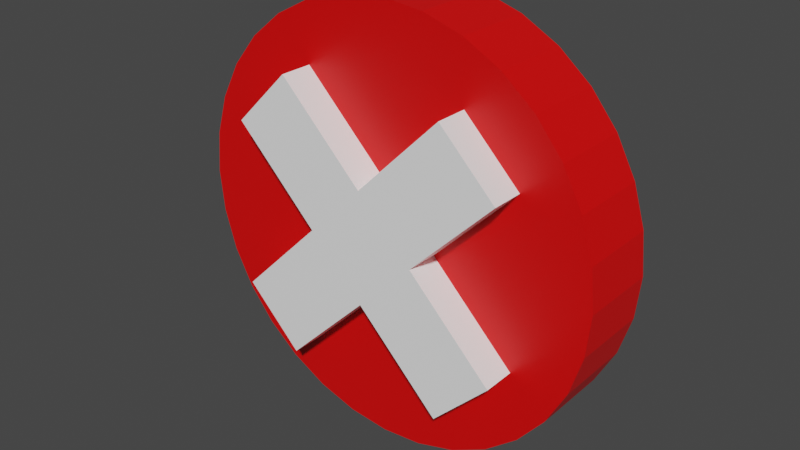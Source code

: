 # Source: SimpleWrongSymbol.blend  (saved by Blender 3.3.6; exported with 4.5.12 LTS)
import bpy
from mathutils import Matrix  # noqa: F401  (used for matrix-valued properties, if any)

bpy.ops.wm.read_factory_settings(use_empty=True)
scene = bpy.context.scene
scene.name = 'Scene'

# ---- collections
col_collection = bpy.data.collections.new('Collection'); scene.collection.children.link(col_collection)

# ---- materials (node trees are filled in below, after node groups)
mat_material_001 = bpy.data.materials.new('Material.001')
mat_material_001.use_transparent_shadow = False
mat_material_003 = bpy.data.materials.new('Material.003')
mat_material_003.use_transparent_shadow = False

# ---- material node trees
mat_material_001.use_nodes = True; mat_material_001.node_tree.nodes.clear()
_N = mat_material_001.node_tree.nodes; _L = mat_material_001.node_tree.links
n0 = _N.new('ShaderNodeBsdfPrincipled'); n0.name = 'Principled BSDF'; n0.location = (10, 300)
n0.distribution = 'GGX'
n0.subsurface_method = 'RANDOM_WALK_SKIN'
n0.inputs[0].default_value = (0.8, 0.0, 0.0, 1.0)
n0.inputs[3].default_value = 1.45
n0.inputs[27].default_value = (0.0, 0.0, 0.0, 1.0)
n0.inputs[28].default_value = 1.0
n1 = _N.new('ShaderNodeOutputMaterial'); n1.name = 'Material Output'; n1.location = (300, 300)
_L.new(n0.outputs[0], n1.inputs[0])
n1.is_active_output = True
mat_material_003.use_nodes = True; mat_material_003.node_tree.nodes.clear()
_N = mat_material_003.node_tree.nodes; _L = mat_material_003.node_tree.links
n0 = _N.new('ShaderNodeBsdfPrincipled'); n0.name = 'Principled BSDF'; n0.location = (10, 300)
n0.distribution = 'GGX'
n0.subsurface_method = 'RANDOM_WALK_SKIN'
n0.inputs[0].default_value = (1.0, 1.0, 1.0, 1.0)
n0.inputs[3].default_value = 1.45
n0.inputs[27].default_value = (0.0, 0.0, 0.0, 1.0)
n0.inputs[28].default_value = 1.0
n1 = _N.new('ShaderNodeOutputMaterial'); n1.name = 'Material Output'; n1.location = (300, 300)
_L.new(n0.outputs[0], n1.inputs[0])
n1.is_active_output = True

# ---- world
world_world = bpy.data.worlds.new('World'); scene.world = world_world
world_world.use_nodes = True; world_world.node_tree.nodes.clear()
_N = world_world.node_tree.nodes; _L = world_world.node_tree.links
n0 = _N.new('ShaderNodeOutputWorld'); n0.name = 'World Output'; n0.location = (300, 300)
n1 = _N.new('ShaderNodeBackground'); n1.name = 'Background'; n1.location = (10, 300)
n1.inputs[0].default_value = (0.05088, 0.05088, 0.05088, 1.0)
_L.new(n1.outputs[0], n0.inputs[0])
n0.is_active_output = True
world_world.color = (0.05088, 0.05088, 0.05088)
world_world.use_sun_shadow = False
world_world.sun_shadow_jitter_overblur = 0.0

# ---- meshes
me_circle = bpy.data.meshes.new('Circle')
me_circle.from_pydata([(0.0, 1.0, 0.0), (-0.2591, -0.007109, 0.5243), (-0.1951, 0.9808, 0.0), (0.003099, 0.2551, 0.5243), (-0.3827, 0.9239, 0.0), (-0.5556, 0.8315, 0.0), (-0.7071, 0.7071, 0.0), (0.003099, -0.2693, 0.5243), (-0.8315, 0.5556, 0.0), (0.2653, -0.007109, 0.5243), (-0.9239, 0.3827, 0.0), (-0.9808, 0.1951, 0.0), (-0.6525, 0.3863, 0.5243), (-1.0, 0.0, 0.0), (-0.3903, 0.6485, 0.5243), (-0.9808, -0.1951, 0.0), (-0.9239, -0.3827, 0.0), (-0.8315, -0.5556, 0.0), (0.3965, -0.6627, 0.5243), (-0.7071, -0.7071, 0.0), (0.6587, -0.4005, 0.5243), (-0.5556, -0.8315, 0.0), (-0.3827, -0.9239, 0.0), (-0.1951, -0.9808, 0.0), (0.3965, 0.6485, 0.5243), (0.0, -1.0, 0.0), (0.1951, -0.9808, 0.0), (0.6587, 0.3863, 0.5243), (0.3827, -0.9239, 0.0), (0.5556, -0.8315, 0.0), (0.7071, -0.7071, 0.0), (-0.6525, -0.4005, 0.5243), (0.8315, -0.5556, 0.0), (-0.3903, -0.6627, 0.5243), (0.9239, -0.3827, 0.0), (0.9808, -0.1951, 0.0), (1.0, 0.0, 0.0), (0.9808, 0.1951, 0.0), (0.9239, 0.3827, 0.0), (0.8315, 0.5556, 0.0), (0.7071, 0.7071, 0.0), (0.5556, 0.8315, 0.0), (0.3827, 0.9239, 0.0), (0.1951, 0.9808, 0.0), (-0.1951, 0.9808, 0.3707), (0.0, 1.0, 0.3707), (-0.3827, 0.9239, 0.3707), (-0.5556, 0.8315, 0.3707), (-0.7071, 0.7071, 0.3707), (-0.8315, 0.5556, 0.3707), (-0.9239, 0.3827, 0.3707), (-0.9808, 0.1951, 0.3707), (-1.0, 0.0, 0.3707), (-0.9808, -0.1951, 0.3707), (-0.9239, -0.3827, 0.3707), (-0.8315, -0.5556, 0.3707), (-0.7071, -0.7071, 0.3707), (-0.5556, -0.8315, 0.3707), (-0.3827, -0.9239, 0.3707), (-0.1951, -0.9808, 0.3707), (0.0, -1.0, 0.3707), (0.1951, -0.9808, 0.3707), (0.3827, -0.9239, 0.3707), (0.5556, -0.8315, 0.3707), (0.7071, -0.7071, 0.3707), (0.8315, -0.5556, 0.3707), (0.9239, -0.3827, 0.3707), (0.9808, -0.1951, 0.3707), (1.0, 0.0, 0.3707), (0.9808, 0.1951, 0.3707), (0.9239, 0.3827, 0.3707), (0.8315, 0.5556, 0.3707), (0.7071, 0.7071, 0.3707), (0.5556, 0.8315, 0.3707), (0.3827, 0.9239, 0.3707), (0.1951, 0.9808, 0.3707), (-0.6525, 0.3863, 0.3707), (-0.3903, 0.6485, 0.3707), (-0.6525, -0.4005, 0.3707), (-0.3903, -0.6627, 0.3707), (-0.4989, -0.5541, 0.3707), (0.3965, -0.6627, 0.3707), (0.5501, -0.5091, 0.3707), (0.6587, -0.4005, 0.3707), (0.3965, 0.6485, 0.3707), (0.6587, 0.3863, 0.3707), (-0.2591, -0.007109, 0.3707), (0.003099, -0.2693, 0.3707), (0.003099, 0.2551, 0.3707), (0.2653, -0.007109, 0.3707)], [], [(6, 5, 4, 2, 0, 43, 42, 41, 40, 39, 38, 37, 36, 35, 34, 32, 30, 29, 28, 26, 25, 23, 22, 21, 19, 17, 16, 15, 13, 11, 10, 8), (64, 65, 66, 67, 68, 69, 70, 71, 72, 73, 74, 75, 45, 44, 46, 47, 48, 49, 50, 51, 52, 53, 54, 55, 56, 80, 78, 86, 76, 77, 88, 84, 85, 89, 83, 82), (87, 79, 80, 56, 57, 58, 59, 60, 61, 62, 63, 64, 82, 81), (19, 21, 57, 56), (38, 39, 71, 70), (21, 22, 58, 57), (0, 2, 44, 45), (39, 40, 72, 71), (22, 23, 59, 58), (2, 4, 46, 44), (40, 41, 73, 72), (23, 25, 60, 59), (4, 5, 47, 46), (41, 42, 74, 73), (25, 26, 61, 60), (5, 6, 48, 47), (42, 43, 75, 74), (26, 28, 62, 61), (6, 8, 49, 48), (43, 0, 45, 75), (28, 29, 63, 62), (8, 10, 50, 49), (29, 30, 64, 63), (10, 11, 51, 50), (30, 32, 65, 64), (11, 13, 52, 51), (32, 34, 66, 65), (13, 15, 53, 52), (34, 35, 67, 66), (15, 16, 54, 53), (35, 36, 68, 67), (16, 17, 55, 54), (36, 37, 69, 68), (17, 19, 56, 55), (37, 38, 70, 69), (14, 3, 88, 77), (9, 7, 18, 20), (7, 9, 3, 1), (88, 3, 24, 84), (76, 12, 14, 77), (86, 1, 12, 76), (1, 3, 14, 12), (83, 20, 18, 81, 82), (81, 18, 7, 87), (89, 9, 20, 83), (84, 24, 27, 85), (3, 9, 27, 24), (85, 27, 9, 89), (79, 33, 31, 78, 80), (31, 1, 86, 78), (87, 7, 33, 79), (7, 1, 31, 33)])
me_circle.polygons.foreach_set('material_index', [0, 0, 0, 0, 0, 0, 0, 0, 0, 0, 0, 0, 0, 0, 0, 0, 0, 0, 0, 0, 0, 0, 0, 0, 0, 0, 0, 0, 0, 0, 0, 0, 0, 0, 0, 1, 1, 1, 1, 1, 1, 1, 1, 1, 1, 1, 1, 1, 1, 1, 1, 1])
_uv = me_circle.uv_layers.new(name='UVMap')
_uv.uv.foreach_set('vector', [0.0, 0.0, 0.0, 0.0, 0.0, 0.0, 0.0, 0.0, 0.0, 0.0, 0.0, 0.0, 0.0, 0.0, 0.0, 0.0, 0.0, 0.0, 0.0, 0.0, 0.0, 0.0, 0.0, 0.0, 0.0, 0.0, 0.0, 0.0, 0.0, 0.0, 0.0, 0.0, 0.0, 0.0, 0.0, 0.0, 0.0, 0.0, 0.0, 0.0, 0.0, 0.0, 0.0, 0.0, 0.0, 0.0, 0.0, 0.0, 0.0, 0.0, 0.0, 0.0, 0.0, 0.0, 0.0, 0.0, 0.0, 0.0, 0.0, 0.0, 0.0, 0.0, 0.0, 0.0, 0.0, 0.0, 0.0, 0.0, 0.0, 0.0, 0.0, 0.0, 0.0, 0.0, 0.0, 0.0, 0.0, 0.0, 0.0, 0.0, 0.0, 0.0, 0.0, 0.0, 0.0, 0.0, 0.0, 0.0, 0.0, 0.0, 0.0, 0.0, 0.0, 0.0, 0.0, 0.0, 0.0, 0.0, 0.0, 0.0, 0.0, 0.0, 0.0, 0.0, 0.0, 0.0, 0.0, 0.0, 0.0, 0.0, 0.0, 0.0, 0.0, 0.0, 0.0, 0.0, 0.0, 0.0, 0.0, 0.0, 0.0, 0.0, 0.0, 0.0, 0.0, 0.0, 0.0, 0.0, 0.0, 0.0, 0.0, 0.0, 0.0, 0.0, 0.0, 0.0, 0.0, 0.0, 0.0, 0.0, 0.0, 0.0, 0.0, 0.0, 0.0, 0.0, 0.0, 0.0, 0.0, 0.0, 0.0, 0.0, 0.0, 0.0, 0.0, 0.0, 0.0, 0.0, 0.0, 0.0, 0.0, 0.0, 0.0, 0.0, 0.0, 0.0, 0.0, 0.0, 0.0, 0.0, 0.0, 0.0, 0.0, 0.0, 0.0, 0.0, 0.0, 0.0, 0.0, 0.0, 0.0, 0.0, 0.0, 0.0, 0.0, 0.0, 0.0, 0.0, 0.0, 0.0, 0.0, 0.0, 0.0, 0.0, 0.0, 0.0, 0.0, 0.0, 0.0, 0.0, 0.0, 0.0, 0.0, 0.0, 0.0, 0.0, 0.0, 0.0, 0.0, 0.0, 0.0, 0.0, 0.0, 0.0, 0.0, 0.0, 0.0, 0.0, 0.0, 0.0, 0.0, 0.0, 0.0, 0.0, 0.0, 0.0, 0.0, 0.0, 0.0, 0.0, 0.0, 0.0, 0.0, 0.0, 0.0, 0.0, 0.0, 0.0, 0.0, 0.0, 0.0, 0.0, 0.0, 0.0, 0.0, 0.0, 0.0, 0.0, 0.0, 0.0, 0.0, 0.0, 0.0, 0.0, 0.0, 0.0, 0.0, 0.0, 0.0, 0.0, 0.0, 0.0, 0.0, 0.0, 0.0, 0.0, 0.0, 0.0, 0.0, 0.0, 0.0, 0.0, 0.0, 0.0, 0.0, 0.0, 0.0, 0.0, 0.0, 0.0, 0.0, 0.0, 0.0, 0.0, 0.0, 0.0, 0.0, 0.0, 0.0, 0.0, 0.0, 0.0, 0.0, 0.0, 0.0, 0.0, 0.0, 0.0, 0.0, 0.0, 0.0, 0.0, 0.0, 0.0, 0.0, 0.0, 0.0, 0.0, 0.0, 0.0, 0.0, 0.0, 0.0, 0.0, 0.0, 0.0, 0.0, 0.0, 0.0, 0.0, 0.0, 0.0, 0.0, 0.0, 0.0, 0.0, 0.0, 0.0, 0.0, 0.0, 0.0, 0.0, 0.0, 0.0, 0.0, 0.0, 0.0, 0.0, 0.0, 0.0, 0.0, 0.0, 0.0, 0.0, 0.0, 0.0, 0.0, 0.0, 0.0, 0.0, 0.0, 0.0, 0.0, 0.0, 0.0, 0.0, 0.0, 0.0, 0.0, 0.0, 0.0, 0.0, 0.0, 0.0, 0.0, 0.0, 0.0, 0.0, 0.0, 0.0, 0.0, 0.0, 0.0, 0.0, 0.0, 0.0, 0.0, 0.0, 0.0, 0.0, 0.0, 0.0, 0.0, 0.0, 0.0, 0.0, 0.0, 0.0, 0.0, 0.0, 0.0, 0.0, 0.0, 0.0, 0.0, 0.0, 0.0, 0.0, 0.0, 0.0, 0.0, 0.0, 0.0, 0.0, 0.0, 0.0, 0.0, 0.0, 0.0, 0.0, 0.0, 0.0, 0.0, 0.0, 0.0, 0.0, 0.0, 0.0, 0.0, 0.0, 0.875, 0.75, 0.875, 0.75, 0.875, 0.75, 0.875, 0.75, 0.625, 0.75, 0.375, 0.75, 0.625, 0.75, 0.625, 0.75, 0.375, 0.75, 0.625, 0.75, 0.375, 0.75, 0.375, 1.0, 0.875, 0.6465, 0.875, 0.75, 0.875, 0.75, 0.875, 0.6465, 0.375, 0.1035, 0.375, 0.0, 0.625, 0.0, 0.625, 0.1035, 0.125, 0.5, 0.125, 0.5, 0.125, 0.5, 0.125, 0.5, 0.375, 1.0, 0.625, 1.0, 0.375, 1.0, 0.375, 1.0, 0.625, 0.6465, 0.625, 0.75, 0.375, 0.75, 0.375, 0.6465, 0.5215, 0.6465, 0.375, 0.75, 0.375, 0.75, 0.375, 0.75, 0.375, 0.75, 0.625, 0.5, 0.625, 0.5, 0.625, 0.5, 0.625, 0.5, 0.875, 0.5, 0.875, 0.5, 0.625, 0.75, 0.625, 0.75, 0.625, 1.0, 0.625, 1.0, 0.625, 0.75, 0.625, 1.0, 0.625, 0.6465, 0.625, 0.75, 0.625, 0.75, 0.625, 0.6465, 0.375, 0.5, 0.375, 0.5, 0.125, 0.75, 0.125, 0.75, 0.2715, 0.5, 0.125, 0.75, 0.125, 0.75, 0.125, 0.6465, 0.125, 0.6465, 0.375, 0.6465, 0.375, 0.75, 0.375, 0.75, 0.375, 0.6465, 0.375, 0.75, 0.375, 0.75, 0.375, 1.0, 0.375, 0.75])
me_circle.materials.append(mat_material_001)
me_circle.materials.append(mat_material_003)
me_circle.update()

# ---- objects
ob_circle = bpy.data.objects.new('Circle', me_circle)

# ---- transforms, parenting, visibility, modifiers, constraints
ob_circle.location = (0.0, 0.0, 0.9981)
ob_circle.rotation_euler = (1.571, -0.0, 0.0)

# ---- collection membership
col_collection.objects.link(ob_circle)

# ---- scene / render settings (as saved in the file)
scene.frame_start = 1; scene.frame_end = 250; scene.frame_set(1)
scene.render.engine = 'BLENDER_EEVEE_NEXT'
scene.cycles.sampling_pattern = 'TABULATED_SOBOL'
scene.cycles.use_light_tree = False
scene.view_settings.view_transform = 'Filmic'
bpy.context.view_layer.update()

# ---- added for rendering (the .blend has no active camera and no usable light): camera, sun
cam_auto = bpy.data.cameras.new('AutoCamera')
cam_auto.lens = 50.0
cam_auto.sensor_width = 36.0
cam_auto.clip_end = 1000.0
ob_auto_camera = bpy.data.objects.new('AutoCamera', cam_auto)
scene.collection.objects.link(ob_auto_camera)
ob_auto_camera.location = (2.66152, -3.456, 3.12734)
ob_auto_camera.rotation_euler = (1.09748, -7.21219e-08, 0.694738)
scene.camera = ob_auto_camera
light_auto_sun = bpy.data.lights.new('AutoSun', 'SUN')
light_auto_sun.energy = 3.0
light_auto_sun.angle = 0.0523599
ob_auto_sun = bpy.data.objects.new('AutoSun', light_auto_sun)
scene.collection.objects.link(ob_auto_sun)
ob_auto_sun.rotation_euler = (0.872665, 0.174533, 0.523599)
bpy.context.view_layer.update()
